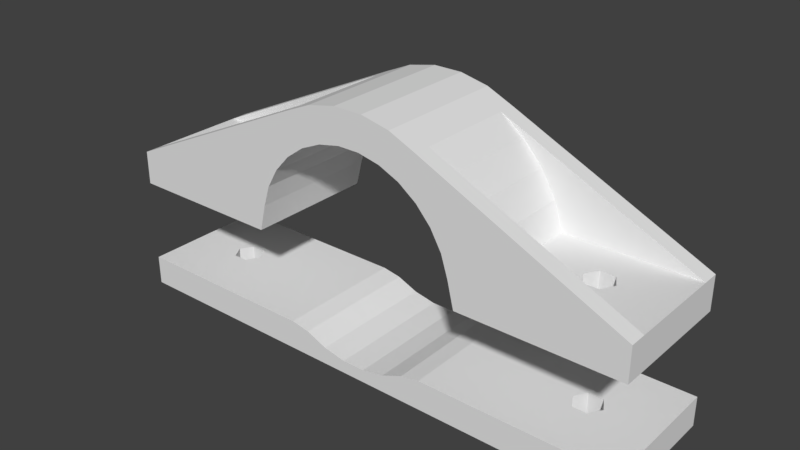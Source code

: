 # Source: Outer_Mount.blend  (saved by Blender 2.79.0; exported with 4.5.12 LTS)
import bpy
from mathutils import Matrix  # noqa: F401  (used for matrix-valued properties, if any)

bpy.ops.wm.read_factory_settings(use_empty=True)
scene = bpy.context.scene
scene.name = 'Scene'

# ---- collections
col_collection_1 = bpy.data.collections.new('Collection 1'); scene.collection.children.link(col_collection_1)

# ---- world
world_world = bpy.data.worlds.new('World'); scene.world = world_world
world_world.color = (0.05088, 0.05088, 0.05088)
world_world.use_sun_shadow = False
world_world.sun_shadow_jitter_overblur = 0.0
world_world.cycles.sampling_method = 'MANUAL'

# ---- meshes
me_motormountback_008 = bpy.data.meshes.new('MotorMountBack.008')
me_motormountback_008.from_pydata([(31.63, 7.75, -13.93), (31.63, -7.75, -13.93), (1.368, -7.75, -12.43), (1.368, 7.75, -12.43), (6.594, -7.75, -10.83), (6.594, 7.75, -10.83), (4.07, -7.75, -11.89), (4.07, 7.75, -11.89), (8.829, -7.75, -10.43), (8.829, 7.75, -10.43), (31.63, 7.75, -10.43), (31.65, -7.75, -10.43), (1.368, 0.0001317, -13.93), (1.368, 7.75, -13.93), (1.368, -7.75, -13.93), (4.07, 7.75, -13.93), (4.07, -7.75, -13.93), (4.07, 0.0003895, -13.93), (6.594, 0.0006302, -13.93), (6.594, 7.75, -13.93), (6.594, -7.75, -13.93), (8.829, 7.75, -13.93), (8.829, 0.0008433, -13.93), (8.829, -7.75, -13.93), (31.63, 0.0, -13.93), (6.594, 0.0, -10.83), (8.829, 0.0, -10.43), (4.07, 0.0, -11.89), (1.368, 0.0, -12.43), (31.64, 0.0, -10.43), (31.63, 0.0, -13.93), (8.829, 0.000843, -13.93), (16.14, -7.75, -13.93), (16.15, -7.75, -10.43), (16.14, 7.75, -10.43), (16.14, 7.75, -13.93), (16.14, 0.0, -10.43), (16.14, 0.0007365, -13.93), (23.02, 1.514, -10.43), (23.02, 1.514, -13.93), (22.15, 0.0, -10.43), (22.14, -0.0015, -10.43), (22.15, 0.0004511, -13.93), (22.14, -0.0015, -13.93), (23.02, -1.517, -10.43), (23.02, -1.517, -13.93), (24.77, -1.517, -10.43), (24.77, -1.517, -13.93), (24.77, 1.514, -10.43), (24.77, 1.514, -13.93), (25.64, -0.001499, -10.43), (25.64, -0.001499, -13.93), (25.64, 0.0, -10.43), (25.64, 0.0002848, -13.93), (-31.63, 7.75, -13.93), (-31.63, -7.75, -13.93), (0.0, 7.75, -13.93), (0.0, -7.75, -13.93), (0.0, -7.75, -12.43), (0.0, 7.75, -12.43), (-1.368, -7.75, -12.43), (-1.368, 7.75, -12.43), (-6.594, -7.75, -10.83), (-6.594, 7.75, -10.83), (-4.07, -7.75, -11.89), (-4.07, 7.75, -11.89), (-8.829, -7.75, -10.43), (-8.829, 7.75, -10.43), (-31.63, 7.75, -10.43), (-31.65, -7.75, -10.43), (0.0, 0.0, -13.93), (-1.368, 0.0001317, -13.93), (-1.368, 7.75, -13.93), (-1.368, -7.75, -13.93), (-4.07, 7.75, -13.93), (-4.07, -7.75, -13.93), (-4.07, 0.0003895, -13.93), (-6.594, 0.0006302, -13.93), (-6.594, 7.75, -13.93), (-6.594, -7.75, -13.93), (-8.829, 7.75, -13.93), (-8.829, 0.0008433, -13.93), (-8.829, -7.75, -13.93), (-31.63, 0.0, -13.93), (-6.594, 0.0, -10.83), (-8.829, 0.0, -10.43), (-4.07, 0.0, -11.89), (-1.368, 0.0, -12.43), (0.0, 0.0, -12.43), (-31.64, 0.0, -10.43), (-31.63, 0.0, -13.93), (-8.829, 0.000843, -13.93), (-16.14, -7.75, -13.93), (-16.15, -7.75, -10.43), (-16.14, 7.75, -10.43), (-16.14, 7.75, -13.93), (-16.14, 0.0, -10.43), (-16.14, 0.0007365, -13.93), (-23.02, 1.514, -10.43), (-23.02, 1.514, -13.93), (-22.15, 0.0, -10.43), (-22.14, -0.0015, -10.43), (-22.15, 0.0004511, -13.93), (-22.14, -0.0015, -13.93), (-23.02, -1.517, -10.43), (-23.02, -1.517, -13.93), (-24.77, -1.517, -10.43), (-24.77, -1.517, -13.93), (-24.77, 1.514, -10.43), (-24.77, 1.514, -13.93), (-25.64, -0.001499, -10.43), (-25.64, -0.001499, -13.93), (-25.64, 0.0, -10.43), (-25.64, 0.0002848, -13.93)], [], [(56, 13, 12, 70), (24, 29, 11, 1), (26, 9, 5, 25), (25, 5, 7, 27), (28, 27, 7, 3), (88, 28, 3, 59), (32, 33, 8, 23), (56, 59, 3, 13), (70, 12, 14, 57), (14, 2, 58, 57), (12, 13, 15, 17), (13, 3, 7, 15), (14, 12, 17, 16), (17, 15, 19, 18), (16, 6, 2, 14), (15, 7, 5, 19), (16, 17, 18, 20), (20, 4, 6, 16), (19, 5, 9, 21), (20, 18, 22, 23), (18, 19, 21, 22), (23, 8, 4, 20), (35, 34, 10, 0), (36, 26, 8, 33), (22, 21, 31), (34, 9, 26, 36), (58, 2, 28, 88), (2, 6, 27, 28), (4, 25, 27, 6), (8, 26, 25, 4), (0, 10, 29, 24), (24, 1, 30), (0, 30, 53, 49), (32, 37, 42, 43, 45), (0, 24, 30), (23, 22, 31), (23, 31, 37, 32), (31, 21, 35, 37), (34, 36, 40, 38), (33, 44, 41, 40, 36), (21, 9, 34, 35), (1, 11, 33, 32), (43, 41, 44, 45), (49, 48, 38, 39), (50, 51, 47, 46), (48, 49, 53, 51, 50, 52), (39, 38, 40, 41, 43, 42), (45, 44, 46, 47), (11, 46, 44, 33), (29, 52, 50, 46, 11), (10, 34, 38, 48), (29, 10, 48, 52), (1, 32, 45, 47), (30, 1, 47, 51, 53), (37, 35, 39, 42), (35, 0, 49, 39), (56, 70, 71, 72), (83, 55, 69, 89), (85, 84, 63, 67), (84, 86, 65, 63), (87, 61, 65, 86), (88, 59, 61, 87), (92, 82, 66, 93), (56, 72, 61, 59), (70, 57, 73, 71), (73, 57, 58, 60), (71, 76, 74, 72), (72, 74, 65, 61), (73, 75, 76, 71), (76, 77, 78, 74), (75, 73, 60, 64), (74, 78, 63, 65), (75, 79, 77, 76), (79, 75, 64, 62), (78, 80, 67, 63), (79, 82, 81, 77), (77, 81, 80, 78), (82, 79, 62, 66), (95, 54, 68, 94), (96, 93, 66, 85), (81, 91, 80), (94, 96, 85, 67), (58, 88, 87, 60), (60, 87, 86, 64), (62, 64, 86, 84), (66, 62, 84, 85), (54, 83, 89, 68), (83, 90, 55), (54, 109, 113, 90), (92, 105, 103, 102, 97), (54, 90, 83), (82, 91, 81), (82, 92, 97, 91), (91, 97, 95, 80), (94, 98, 100, 96), (93, 96, 100, 101, 104), (80, 95, 94, 67), (55, 92, 93, 69), (103, 105, 104, 101), (109, 99, 98, 108), (110, 106, 107, 111), (108, 112, 110, 111, 113, 109), (99, 102, 103, 101, 100, 98), (105, 107, 106, 104), (69, 93, 104, 106), (89, 69, 106, 110, 112), (68, 108, 98, 94), (89, 112, 108, 68), (55, 107, 105, 92), (90, 113, 111, 107, 55), (97, 102, 99, 95), (95, 99, 109, 54)])
me_motormountback_008.use_remesh_preserve_volume = False
me_motormountback_008.use_remesh_preserve_attributes = False
me_motormountback_008.use_mirror_vertex_groups = False
me_motormountback_008.update()
me_motormountback_009 = bpy.data.meshes.new('MotorMountBack.009')
me_motormountback_009.from_pydata([(1.293, -7.751, 12.43), (3.849, -7.751, 11.89), (6.237, -7.751, 10.83), (8.351, -7.751, 9.29), (10.1, -7.751, 7.348), (11.41, -7.751, 5.084), (12.98, -7.751, -0.5616), (12.21, -7.751, 2.599), (1.713, -7.751, 16.43), (5.091, -7.751, 15.71), (11.04, -7.751, 12.28), (8.246, -7.751, 14.31), (15.08, -7.751, 6.719), (16.14, -7.751, 3.435), (16.54, -7.751, -0.5616), (31.64, -7.751, -0.5616), (31.64, -7.751, 3.435), (13.35, -7.751, 9.71), (13.35, -5.751, 9.71), (15.08, -5.751, 6.719), (16.14, -5.751, 3.435), (11.04, -5.751, 12.28), (8.246, -5.751, 14.31), (31.64, -5.751, 3.435), (1.293, 7.748, 12.43), (3.849, 7.748, 11.89), (6.237, 7.748, 10.83), (8.351, 7.748, 9.29), (10.1, 7.748, 7.348), (11.41, 7.748, 5.084), (12.98, 7.748, -0.5616), (12.21, 7.748, 2.599), (1.713, 7.748, 16.43), (5.091, 7.748, 15.71), (11.04, 7.748, 12.28), (8.246, 7.748, 14.31), (15.08, 7.748, 6.719), (16.14, 7.748, 3.435), (16.54, 7.748, -0.5616), (31.64, 7.748, -0.5616), (31.64, 7.748, 3.435), (31.64, 0.0, 3.435), (13.35, 7.748, 9.71), (13.35, 5.748, 9.71), (15.08, 5.748, 6.719), (16.14, 5.748, 3.435), (11.04, 5.748, 12.28), (8.246, 5.748, 14.31), (31.64, 5.748, 3.435), (13.35, 0.0, 9.71), (12.98, 0.0, -0.5616), (16.14, 0.0, 3.435), (10.1, 0.0, 7.348), (11.04, 0.0, 12.28), (8.246, 0.0, 14.31), (11.41, 0.0, 5.084), (8.351, 0.0, 9.29), (16.54, 0.0, -0.5616), (1.713, 0.0, 16.43), (1.293, 0.0, 12.43), (15.08, 0.0, 6.719), (6.237, 0.0, 10.83), (12.21, 0.0, 2.599), (3.849, 0.0, 11.89), (5.091, 0.0, 15.71), (31.64, 0.0, -0.5616), (1.713, -5.751, 16.43), (5.091, -5.751, 15.71), (1.713, 5.748, 16.43), (5.091, 5.748, 15.71), (3.849, -5.751, 11.89), (10.1, -5.751, 7.348), (11.41, -5.751, 5.084), (16.54, -5.751, -0.5616), (12.98, -5.751, -0.5616), (8.351, -5.751, 9.29), (1.293, -5.751, 12.43), (6.237, -5.751, 10.83), (12.21, -5.751, 2.599), (3.849, 5.748, 11.89), (10.1, 5.748, 7.348), (11.41, 5.748, 5.084), (16.54, 5.748, -0.5616), (12.98, 5.748, -0.5616), (8.351, 5.748, 9.29), (1.293, 5.748, 12.43), (6.237, 5.748, 10.83), (12.21, 5.748, 2.599), (31.64, -5.751, -0.5616), (31.64, 5.748, -0.5616), (22.14, -0.0004999, 3.435), (25.64, -0.0004997, 3.435), (25.64, -0.001499, -0.5616), (25.64, 0.0, -0.5616), (24.77, 1.514, -0.5616), (24.77, 1.514, 3.435), (22.14, -0.0015, -0.5616), (22.15, 0.0, -0.5616), (23.02, 1.514, -0.5616), (23.02, 1.514, 3.435), (24.77, -1.517, -0.5616), (24.77, -1.517, 3.435), (23.02, -1.517, -0.5616), (23.02, -1.517, 3.435), (16.14, 5.748, 10.64), (11.04, 7.748, 13.01), (15.08, 7.748, 11.13), (16.14, -7.751, 10.64), (11.04, 5.748, 13.01), (15.08, 5.748, 11.13), (13.35, -7.751, 11.93), (13.35, 5.748, 11.93), (13.35, 7.748, 11.93), (16.14, -5.751, 10.64), (11.04, -7.751, 13.01), (15.08, -7.751, 11.13), (11.04, -5.751, 13.01), (15.08, -5.751, 11.13), (16.14, 7.748, 10.64), (13.35, -5.751, 11.93), (-1.293, -7.751, 12.43), (-3.849, -7.751, 11.89), (-6.237, -7.751, 10.83), (-8.351, -7.751, 9.29), (-10.1, -7.751, 7.348), (-11.41, -7.751, 5.084), (-12.98, -7.751, -0.5616), (-12.21, -7.751, 2.599), (-1.713, -7.751, 16.43), (-5.091, -7.751, 15.71), (-11.04, -7.751, 12.28), (-8.246, -7.751, 14.31), (-15.08, -7.751, 6.719), (-16.14, -7.751, 3.435), (-16.54, -7.751, -0.5616), (-31.64, -7.751, -0.5616), (-31.64, -7.751, 3.435), (-13.35, -7.751, 9.71), (-13.35, -5.751, 9.71), (-15.08, -5.751, 6.719), (-16.14, -5.751, 3.435), (-11.04, -5.751, 12.28), (-8.246, -5.751, 14.31), (-31.64, -5.751, 3.435), (-1.293, 7.748, 12.43), (-3.849, 7.748, 11.89), (-6.237, 7.748, 10.83), (-8.351, 7.748, 9.29), (-10.1, 7.748, 7.348), (-11.41, 7.748, 5.084), (-12.98, 7.748, -0.5616), (-12.21, 7.748, 2.599), (-1.713, 7.748, 16.43), (-5.091, 7.748, 15.71), (-11.04, 7.748, 12.28), (-8.246, 7.748, 14.31), (-15.08, 7.748, 6.719), (-16.14, 7.748, 3.435), (-16.54, 7.748, -0.5616), (-31.64, 7.748, -0.5616), (-31.64, 7.748, 3.435), (-31.64, 0.0, 3.435), (-13.35, 7.748, 9.71), (-13.35, 5.748, 9.71), (-15.08, 5.748, 6.719), (-16.14, 5.748, 3.435), (-11.04, 5.748, 12.28), (-8.246, 5.748, 14.31), (-31.64, 5.748, 3.435), (-13.35, 0.0, 9.71), (-12.98, 0.0, -0.5616), (-16.14, 0.0, 3.435), (-10.1, 0.0, 7.348), (-11.04, 0.0, 12.28), (-8.246, 0.0, 14.31), (-11.41, 0.0, 5.084), (-8.351, 0.0, 9.29), (-16.54, 0.0, -0.5616), (-1.713, 0.0, 16.43), (-1.293, 0.0, 12.43), (-15.08, 0.0, 6.719), (-6.237, 0.0, 10.83), (-12.21, 0.0, 2.599), (-3.849, 0.0, 11.89), (-5.091, 0.0, 15.71), (-31.64, 0.0, -0.5616), (-1.713, -5.751, 16.43), (-5.091, -5.751, 15.71), (-1.713, 5.748, 16.43), (-5.091, 5.748, 15.71), (-3.849, -5.751, 11.89), (-10.1, -5.751, 7.348), (-11.41, -5.751, 5.084), (-16.54, -5.751, -0.5616), (-12.98, -5.751, -0.5616), (-8.351, -5.751, 9.29), (-1.293, -5.751, 12.43), (-6.237, -5.751, 10.83), (-12.21, -5.751, 2.599), (-3.849, 5.748, 11.89), (-10.1, 5.748, 7.348), (-11.41, 5.748, 5.084), (-16.54, 5.748, -0.5616), (-12.98, 5.748, -0.5616), (-8.351, 5.748, 9.29), (-1.293, 5.748, 12.43), (-6.237, 5.748, 10.83), (-12.21, 5.748, 2.599), (-31.64, -5.751, -0.5616), (-31.64, 5.748, -0.5616), (-22.14, -0.0004999, 3.435), (-25.64, -0.0004997, 3.435), (-25.64, -0.001499, -0.5616), (-25.64, 0.0, -0.5616), (-24.77, 1.514, -0.5616), (-24.77, 1.514, 3.435), (-22.14, -0.0015, -0.5616), (-22.15, 0.0, -0.5616), (-23.02, 1.514, -0.5616), (-23.02, 1.514, 3.435), (-24.77, -1.517, -0.5616), (-24.77, -1.517, 3.435), (-23.02, -1.517, -0.5616), (-23.02, -1.517, 3.435), (0.0, -7.751, 12.43), (0.0, -7.751, 16.43), (0.0, 7.748, 12.43), (0.0, 7.748, 16.43), (0.0, 0.0, 16.43), (0.0, 0.0, 12.43), (0.0, -5.751, 16.43), (0.0, 5.748, 16.43), (0.0, -5.751, 12.43), (0.0, 5.748, 12.43), (-16.14, 5.748, 10.64), (-11.04, 7.748, 13.01), (-15.08, 7.748, 11.13), (-16.14, -7.751, 10.64), (-11.04, 5.748, 13.01), (-15.08, 5.748, 11.13), (-13.35, -7.751, 11.93), (-13.35, 5.748, 11.93), (-13.35, 7.748, 11.93), (-16.14, -5.751, 10.64), (-11.04, -7.751, 13.01), (-15.08, -7.751, 11.13), (-11.04, -5.751, 13.01), (-15.08, -5.751, 11.13), (-16.14, 7.748, 10.64), (-13.35, -5.751, 11.93)], [], [(78, 62, 50, 74), (77, 61, 56, 75), (72, 55, 62, 78), (71, 52, 55, 72), (76, 59, 63, 70), (70, 63, 61, 77), (75, 56, 52, 71), (14, 15, 16, 13), (66, 67, 64, 58), (1, 9, 8, 0), (2, 11, 9, 1), (3, 10, 11, 2), (4, 17, 10, 3), (5, 12, 17, 4), (7, 13, 12, 5), (14, 13, 7, 6), (74, 50, 57, 73), (21, 18, 49, 53), (18, 19, 60, 49), (19, 20, 51, 60), (22, 21, 53, 54), (73, 88, 15, 14), (22, 67, 9, 11), (87, 83, 50, 62), (86, 84, 56, 61), (81, 87, 62, 55), (80, 81, 55, 52), (85, 79, 63, 59), (79, 86, 61, 63), (84, 80, 52, 56), (38, 37, 40, 39), (68, 58, 64, 69), (25, 24, 32, 33), (26, 25, 33, 35), (27, 26, 35, 34), (28, 27, 34, 42), (29, 28, 42, 36), (31, 29, 36, 37), (38, 30, 31, 37), (83, 82, 57, 50), (23, 41, 91, 101), (46, 53, 49, 43), (43, 49, 60, 44), (44, 60, 51, 45), (47, 54, 53, 46), (12, 13, 107, 115), (82, 38, 39, 89), (47, 35, 33, 69), (88, 23, 16, 15), (43, 44, 109, 111), (21, 22, 116), (36, 42, 112, 106), (18, 21, 116, 119), (42, 34, 105, 112), (34, 35, 105), (20, 19, 117, 113), (45, 48, 104), (13, 16, 107), (8, 9, 67, 66), (54, 64, 67, 22), (32, 68, 69, 33), (54, 47, 69, 64), (6, 74, 73, 14), (3, 75, 71, 4), (1, 70, 77, 2), (0, 76, 70, 1), (4, 71, 72, 5), (5, 72, 78, 7), (2, 77, 75, 3), (7, 78, 74, 6), (30, 38, 82, 83), (27, 28, 80, 84), (25, 26, 86, 79), (24, 25, 79, 85), (28, 29, 81, 80), (29, 31, 87, 81), (26, 27, 84, 86), (31, 30, 83, 87), (65, 41, 23, 88), (39, 40, 48, 89), (89, 48, 41, 65), (45, 51, 90, 99), (57, 82, 89, 65, 93, 94, 98, 97), (73, 57, 97, 96, 102, 100, 92, 93, 65, 88), (94, 95, 99, 98), (102, 103, 101, 100), (91, 92, 100, 101), (98, 99, 90, 96, 97), (96, 90, 103, 102), (95, 94, 93, 92, 91), (24, 85, 233, 226), (76, 0, 224, 232), (58, 68, 231, 228), (68, 32, 227, 231), (8, 66, 230, 225), (0, 8, 225, 224), (85, 59, 229, 233), (32, 24, 226, 227), (66, 58, 228, 230), (59, 76, 232, 229), (44, 45, 104, 109), (46, 43, 111, 108), (10, 17, 110, 114), (37, 36, 106, 118), (17, 12, 115, 110), (116, 22, 11, 114), (19, 18, 119, 117), (113, 23, 20), (114, 11, 10), (108, 47, 46), (118, 40, 37), (119, 116, 114, 110), (117, 119, 110, 115), (113, 117, 115, 107), (23, 113, 107, 16), (105, 35, 47, 108), (112, 105, 108, 111), (106, 112, 111, 109), (118, 106, 109, 104), (40, 118, 104, 48), (198, 194, 170, 182), (197, 195, 176, 181), (192, 198, 182, 175), (191, 192, 175, 172), (196, 190, 183, 179), (190, 197, 181, 183), (195, 191, 172, 176), (134, 133, 136, 135), (186, 178, 184, 187), (121, 120, 128, 129), (122, 121, 129, 131), (123, 122, 131, 130), (124, 123, 130, 137), (125, 124, 137, 132), (127, 125, 132, 133), (134, 126, 127, 133), (194, 193, 177, 170), (141, 173, 169, 138), (138, 169, 180, 139), (139, 180, 171, 140), (142, 174, 173, 141), (193, 134, 135, 208), (142, 131, 129, 187), (207, 182, 170, 203), (206, 181, 176, 204), (201, 175, 182, 207), (200, 172, 175, 201), (205, 179, 183, 199), (199, 183, 181, 206), (204, 176, 172, 200), (158, 159, 160, 157), (188, 189, 184, 178), (145, 153, 152, 144), (146, 155, 153, 145), (147, 154, 155, 146), (148, 162, 154, 147), (149, 156, 162, 148), (151, 157, 156, 149), (158, 157, 151, 150), (203, 170, 177, 202), (143, 221, 211, 161), (166, 163, 169, 173), (163, 164, 180, 169), (164, 165, 171, 180), (167, 166, 173, 174), (132, 245, 237, 133), (202, 209, 159, 158), (167, 189, 153, 155), (208, 135, 136, 143), (163, 241, 239, 164), (141, 246, 142), (156, 236, 242, 162), (138, 249, 246, 141), (162, 242, 235, 154), (154, 235, 155), (140, 243, 247, 139), (165, 234, 168), (133, 237, 136), (128, 186, 187, 129), (174, 142, 187, 184), (152, 153, 189, 188), (174, 184, 189, 167), (126, 134, 193, 194), (123, 124, 191, 195), (121, 122, 197, 190), (120, 121, 190, 196), (124, 125, 192, 191), (125, 127, 198, 192), (122, 123, 195, 197), (127, 126, 194, 198), (150, 203, 202, 158), (147, 204, 200, 148), (145, 199, 206, 146), (144, 205, 199, 145), (148, 200, 201, 149), (149, 201, 207, 151), (146, 206, 204, 147), (151, 207, 203, 150), (185, 208, 143, 161), (159, 209, 168, 160), (209, 185, 161, 168), (168, 161, 211, 215), (177, 217, 218, 214, 213, 185, 209, 202), (193, 208, 185, 213, 212, 220, 222, 216, 217, 177), (214, 218, 219, 215), (222, 220, 221, 223), (211, 221, 220, 212), (218, 217, 216, 210, 219), (216, 222, 223, 210), (215, 211, 212, 213, 214), (144, 226, 233, 205), (196, 232, 224, 120), (178, 228, 231, 188), (188, 231, 227, 152), (128, 225, 230, 186), (120, 224, 225, 128), (205, 233, 229, 179), (152, 227, 226, 144), (186, 230, 228, 178), (179, 229, 232, 196), (164, 239, 234, 165), (166, 238, 241, 163), (130, 244, 240, 137), (157, 248, 236, 156), (137, 240, 245, 132), (246, 244, 131, 142), (139, 247, 249, 138), (243, 140, 143), (244, 130, 131), (238, 166, 167), (248, 157, 160), (249, 240, 244, 246), (247, 245, 240, 249), (243, 237, 245, 247), (143, 136, 237, 243), (235, 238, 167, 155), (242, 241, 238, 235), (236, 239, 241, 242), (248, 234, 239, 236), (160, 168, 234, 248), (51, 20, 103, 90), (48, 45, 99, 95), (20, 23, 101, 103), (41, 48, 95, 91), (171, 210, 223, 140), (171, 165, 219, 210), (165, 168, 215, 219), (140, 223, 221, 143)])
me_motormountback_009.use_remesh_preserve_volume = False
me_motormountback_009.use_remesh_preserve_attributes = False
me_motormountback_009.use_mirror_vertex_groups = False
me_motormountback_009.update()

# ---- objects
ob_outermountlower = bpy.data.objects.new('OuterMountLower', me_motormountback_008)
ob_outermountupper = bpy.data.objects.new('OuterMountUpper', me_motormountback_009)

# ---- transforms, parenting, visibility, modifiers, constraints
ob_outermountlower.location = (0.0, 0.0, 14.03)
ob_outermountlower.lineart.crease_threshold = 0.0
ob_outermountupper.location = (0.0, 0.0, 14.03)
ob_outermountupper.lineart.crease_threshold = 0.0

# ---- collection membership
col_collection_1.objects.link(ob_outermountlower)
col_collection_1.objects.link(ob_outermountupper)

# ---- scene / render settings (as saved in the file)
scene.frame_start = 0; scene.frame_end = 0; scene.frame_set(0)
scene.render.engine = 'CYCLES'
scene.render.resolution_percentage = 50
scene.render.dither_intensity = 0.0
scene.cycles.use_denoising = False
scene.cycles.samples = 128
scene.cycles.sampling_pattern = 'TABULATED_SOBOL'
scene.cycles.use_adaptive_sampling = False
scene.cycles.use_light_tree = False
scene.cycles.blur_glossy = 0.0
scene.cycles.sample_clamp_indirect = 0.0
scene.view_settings.view_transform = 'Standard'
scene.unit_settings.scale_length = 0.001
bpy.context.view_layer.update()

# ---- added for rendering (the .blend has no active camera and no usable light): camera, sun
cam_auto = bpy.data.cameras.new('AutoCamera')
cam_auto.lens = 50.0
cam_auto.sensor_width = 36.0
cam_auto.clip_end = 1167.27
ob_auto_camera = bpy.data.objects.new('AutoCamera', cam_auto)
scene.collection.objects.link(ob_auto_camera)
ob_auto_camera.location = (66.5112, -79.814, 68.4893)
ob_auto_camera.rotation_euler = (1.09748, -7.21219e-08, 0.694738)
scene.camera = ob_auto_camera
light_auto_sun = bpy.data.lights.new('AutoSun', 'SUN')
light_auto_sun.energy = 3.0
light_auto_sun.angle = 0.0523599
ob_auto_sun = bpy.data.objects.new('AutoSun', light_auto_sun)
scene.collection.objects.link(ob_auto_sun)
ob_auto_sun.rotation_euler = (0.872665, 0.174533, 0.523599)
bpy.context.view_layer.update()

